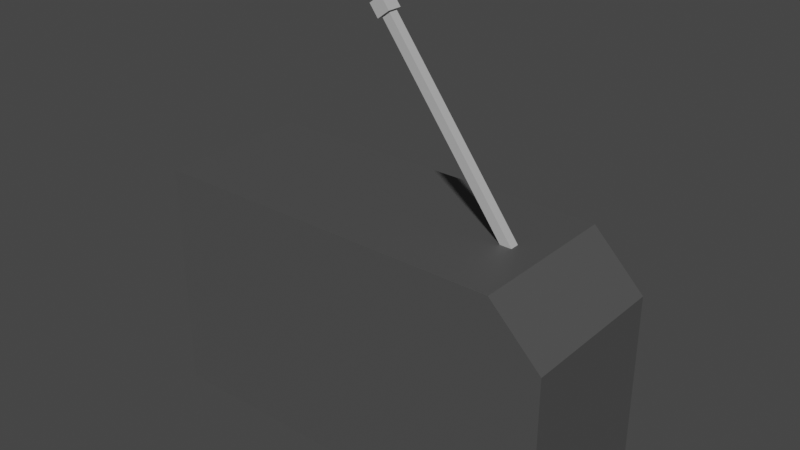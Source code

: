 # Source: Radio.blend  (saved by Blender 3.3.6; exported with 4.5.12 LTS)
import bpy
from mathutils import Matrix  # noqa: F401  (used for matrix-valued properties, if any)

bpy.ops.wm.read_factory_settings(use_empty=True)
scene = bpy.context.scene
scene.name = 'Scene'

# ---- collections
col_collection = bpy.data.collections.new('Collection'); scene.collection.children.link(col_collection)

# ---- materials (node trees are filled in below, after node groups)
mat_material = bpy.data.materials.new('Material')
mat_material.alpha_threshold = 0.0
mat_material.use_transparent_shadow = False
mat_material.roughness = 0.5
mat_material.line_color = (0.0, 0.0, 0.0, 1.0)
mat_metal = bpy.data.materials.new('Metal')
mat_metal.use_transparent_shadow = False
mat_material_001 = bpy.data.materials.new('Material.001')
mat_material_001.use_transparent_shadow = False

# ---- material node trees
mat_material.use_nodes = True; mat_material.node_tree.nodes.clear()
_N = mat_material.node_tree.nodes; _L = mat_material.node_tree.links
n0 = _N.new('ShaderNodeOutputMaterial'); n0.name = 'Material Output'; n0.location = (300, 300)
n1 = _N.new('ShaderNodeBsdfPrincipled'); n1.name = 'Principled BSDF'; n1.location = (10, 300)
n1.distribution = 'GGX'
n1.subsurface_method = 'RANDOM_WALK_SKIN'
n1.inputs[0].default_value = (0.07658, 0.07658, 0.07658, 1.0)
n1.inputs[3].default_value = 1.45
n1.inputs[27].default_value = (0.0, 0.0, 0.0, 1.0)
n1.inputs[28].default_value = 1.0
_L.new(n1.outputs[0], n0.inputs[0])
n0.is_active_output = True
mat_metal.use_nodes = True; mat_metal.node_tree.nodes.clear()
_N = mat_metal.node_tree.nodes; _L = mat_metal.node_tree.links
n0 = _N.new('ShaderNodeBsdfPrincipled'); n0.name = 'Principled BSDF'; n0.location = (10, 300)
n0.distribution = 'GGX'
n0.subsurface_method = 'RANDOM_WALK_SKIN'
n0.inputs[0].default_value = (0.477, 0.477, 0.477, 1.0)
n0.inputs[2].default_value = 0.04688
n0.inputs[3].default_value = 1.45
n0.inputs[27].default_value = (0.0, 0.0, 0.0, 1.0)
n0.inputs[28].default_value = 1.0
n1 = _N.new('ShaderNodeOutputMaterial'); n1.name = 'Material Output'; n1.location = (300, 300)
_L.new(n0.outputs[0], n1.inputs[0])
n1.is_active_output = True
mat_material_001.use_nodes = True; mat_material_001.node_tree.nodes.clear()
_N = mat_material_001.node_tree.nodes; _L = mat_material_001.node_tree.links
n0 = _N.new('ShaderNodeBsdfPrincipled'); n0.name = 'Principled BSDF'; n0.location = (10, 300)
n0.distribution = 'GGX'
n0.subsurface_method = 'RANDOM_WALK_SKIN'
n0.inputs[0].default_value = (0.3506, 0.3506, 0.3506, 1.0)
n0.inputs[3].default_value = 1.45
n0.inputs[27].default_value = (0.0, 0.0, 0.0, 1.0)
n0.inputs[28].default_value = 1.0
n1 = _N.new('ShaderNodeOutputMaterial'); n1.name = 'Material Output'; n1.location = (300, 300)
_L.new(n0.outputs[0], n1.inputs[0])
n1.is_active_output = True

# ---- world
world_world = bpy.data.worlds.new('World'); scene.world = world_world
world_world.use_nodes = True; world_world.node_tree.nodes.clear()
_N = world_world.node_tree.nodes; _L = world_world.node_tree.links
n0 = _N.new('ShaderNodeOutputWorld'); n0.name = 'World Output'; n0.location = (300, 300)
n1 = _N.new('ShaderNodeBackground'); n1.name = 'Background'; n1.location = (10, 300)
n1.inputs[0].default_value = (0.05088, 0.05088, 0.05088, 1.0)
_L.new(n1.outputs[0], n0.inputs[0])
n0.is_active_output = True
world_world.color = (0.05088, 0.05088, 0.05088)
world_world.use_sun_shadow = False
world_world.sun_shadow_jitter_overblur = 0.0

# ---- meshes
me_cube_001 = bpy.data.meshes.new('Cube.001')
me_cube_001.from_pydata([(0.0, 0.6, 0.02891), (0.0, 0.6, -0.7494), (0.0, -0.6, 0.9), (0.0, -0.6, -0.9), (-1.085, 0.6, 0.02891), (-1.085, 0.6, -0.7494), (-1.596, -0.6, 0.9), (-1.596, -0.6, -0.9), (0.0, 0.6, -0.9), (-1.596, 0.6, -0.9), (-1.596, 0.6, 0.9), (0.0, 0.6, 0.9), (1.085, 0.6, 0.02891), (1.085, 0.6, -0.7494), (1.596, -0.6, -0.9), (1.596, 0.6, -0.9), (0.0, 0.4914, 0.02891), (0.0, 0.4914, -0.7494), (-1.085, 0.4914, -0.7494), (-1.085, 0.4914, 0.02891), (1.085, 0.4914, -0.7494), (1.085, 0.4914, 0.02891), (-0.9899, 0.5515, 0.1207), (-0.9899, 0.6732, 0.2014), (-0.7444, 0.5515, 0.2225), (-0.8014, 0.6732, 0.2795), (-0.6427, 0.5515, 0.468), (-0.7233, 0.6732, 0.468), (-0.7444, 0.5515, 0.7135), (-0.8014, 0.6732, 0.6565), (-0.9899, 0.5515, 0.8152), (-0.9899, 0.6732, 0.7346), (-1.235, 0.5515, 0.7135), (-1.178, 0.6732, 0.6565), (-1.337, 0.5515, 0.468), (-1.257, 0.6732, 0.468), (-1.235, 0.5515, 0.2225), (-1.178, 0.6732, 0.2795), (-0.245, 0.5982, 0.3209), (-0.245, 0.5982, 0.3921), (-0.245, 0.6154, 0.3209), (-0.245, 0.6154, 0.3921), (1.233, 0.5982, 0.3209), (1.233, 0.5982, 0.3921), (1.233, 0.6154, 0.3209), (1.233, 0.6154, 0.3921), (-0.1149, 0.6409, 0.3884), (-0.1149, 0.6409, 0.3317), (-0.1005, 0.6062, 0.3884), (-0.1005, 0.6062, 0.3317), (-0.1149, 0.5715, 0.3884), (-0.1149, 0.5715, 0.3317), (-0.1496, 0.5571, 0.3884), (-0.1496, 0.5571, 0.3317), (-0.1496, 0.6062, 0.3034), (-0.1843, 0.5715, 0.3884), (-0.1843, 0.5715, 0.3317), (-0.1496, 0.6062, 0.4167), (-0.1986, 0.6062, 0.3884), (-0.1986, 0.6062, 0.3317), (-0.1843, 0.6409, 0.3884), (-0.1843, 0.6409, 0.3317), (-0.1496, 0.6552, 0.3884), (-0.1496, 0.6552, 0.3317), (0.9376, -0.0357, 0.8275), (-0.08704, -0.0357, 2.2), (0.9376, 0.0357, 0.8275), (-0.08704, 0.0357, 2.2), (0.9949, -0.0357, 0.8703), (-0.02983, -0.0357, 2.243), (0.9949, 0.0357, 0.8703), (-0.02983, 0.0357, 2.243), (-0.1042, -0.05712, 2.187), (-0.1042, 0.05712, 2.187), (-0.01267, 0.05712, 2.255), (-0.01267, -0.05712, 2.255), (-0.1714, -0.05712, 2.277), (-0.1714, 0.05712, 2.277), (-0.07985, 0.05712, 2.345), (-0.07985, -0.05712, 2.345), (-0.7444, 0.6732, 0.2225), (-0.9899, 0.6732, 0.1207), (-0.6427, 0.6732, 0.468), (-0.7444, 0.6732, 0.7135), (-0.9899, 0.6732, 0.8152), (-1.235, 0.6732, 0.7135), (-1.337, 0.6732, 0.468), (-1.235, 0.6732, 0.2225), (-0.8014, 0.6509, 0.2795), (-0.9899, 0.6509, 0.2014), (-0.7233, 0.6509, 0.468), (-0.8014, 0.6509, 0.6565), (-0.9899, 0.6509, 0.7346), (-1.178, 0.6509, 0.6565), (-1.257, 0.6509, 0.468), (-1.178, 0.6509, 0.2795), (1.596, -0.6, 0.5007), (1.197, -0.6, 0.9), (1.197, 0.6, 0.9), (1.596, 0.6, 0.5007), (1.394, 0.6, 0.5556)], [], [(9, 8, 3, 7), (5, 4, 19, 18), (3, 2, 6, 7), (11, 10, 6, 2), (7, 6, 10, 9), (5, 1, 8, 9), (4, 5, 9, 10), (0, 4, 10, 11), (15, 14, 3, 8), (12, 13, 20, 21), (12, 100, 99, 15, 13), (14, 15, 99, 96), (3, 14, 96, 97, 2), (13, 15, 8, 1), (0, 11, 98, 100, 12), (18, 19, 16, 17), (20, 17, 16, 21), (0, 12, 21, 16), (13, 1, 17, 20), (4, 0, 16, 19), (1, 5, 18, 17), (22, 81, 80, 24), (24, 80, 82, 26), (26, 82, 83, 28), (28, 83, 84, 30), (30, 84, 85, 32), (32, 85, 86, 34), (37, 35, 94, 95), (34, 86, 87, 36), (36, 87, 81, 22), (38, 39, 41, 40), (40, 41, 45, 44), (44, 45, 43, 42), (40, 44, 42, 38), (45, 41, 39, 43), (54, 63, 47), (63, 62, 46, 47), (62, 57, 46), (54, 47, 49), (47, 46, 48, 49), (46, 57, 48), (54, 49, 51), (49, 48, 50, 51), (48, 57, 50), (54, 51, 53), (51, 50, 52, 53), (50, 57, 52), (54, 53, 56), (53, 52, 55, 56), (52, 57, 55), (54, 56, 59), (56, 55, 58, 59), (55, 57, 58), (54, 59, 61), (59, 58, 60, 61), (58, 57, 60), (54, 61, 63), (61, 60, 62, 63), (60, 57, 62), (64, 65, 67, 66), (66, 67, 71, 70), (70, 71, 69, 68), (68, 69, 65, 64), (69, 71, 74, 75), (72, 75, 79, 76), (67, 65, 72, 73), (65, 69, 75, 72), (71, 67, 73, 74), (78, 77, 76, 79), (74, 73, 77, 78), (75, 74, 78, 79), (73, 72, 76, 77), (23, 25, 80, 81), (25, 27, 82, 80), (27, 29, 83, 82), (29, 31, 84, 83), (31, 33, 85, 84), (33, 35, 86, 85), (35, 37, 87, 86), (37, 23, 81, 87), (88, 89, 95, 94, 93, 92, 91, 90), (33, 31, 92, 93), (29, 27, 90, 91), (25, 23, 89, 88), (23, 37, 95, 89), (35, 33, 93, 94), (31, 29, 91, 92), (27, 25, 88, 90), (98, 99, 100), (96, 99, 98, 97), (11, 2, 97, 98)])
me_cube_001.polygons.foreach_set('material_index', [0, 0, 0, 0, 0, 0, 0, 0, 0, 0, 0, 0, 0, 0, 0, 2, 2, 0, 0, 0, 0, 2, 2, 2, 2, 2, 2, 2, 2, 2, 1, 1, 1, 1, 1, 2, 2, 2, 2, 2, 2, 2, 2, 2, 2, 2, 2, 2, 2, 2, 2, 2, 2, 2, 2, 2, 2, 2, 2, 1, 1, 1, 1, 1, 1, 1, 1, 1, 1, 1, 1, 1, 2, 2, 2, 2, 2, 2, 2, 2, 2, 2, 2, 2, 2, 2, 2, 2, 0, 0, 0])
_uv = me_cube_001.uv_layers.new(name='UVMap')
_uv.uv.foreach_set('vector', [0.375, 0.0, 0.625, 0.0, 0.625, 0.25, 0.375, 0.25, 0.446, 0.33, 0.554, 0.33, 0.554, 0.33, 0.446, 0.33, 0.375, 0.5, 0.625, 0.5, 0.625, 0.75, 0.375, 0.75, 0.375, 0.75, 0.625, 0.75, 0.625, 1.0, 0.375, 1.0, 0.125, 0.5, 0.375, 0.5, 0.375, 0.75, 0.125, 0.75, 0.446, 0.33, 0.446, 0.5, 0.375, 0.5, 0.375, 0.25, 0.554, 0.33, 0.446, 0.33, 0.375, 0.25, 0.625, 0.25, 0.554, 0.5, 0.554, 0.33, 0.625, 0.25, 0.625, 0.5, 0.375, 0.0, 0.375, 0.25, 0.625, 0.25, 0.625, 0.0, 0.554, 0.33, 0.446, 0.33, 0.446, 0.33, 0.554, 0.33, 0.554, 0.33, 0.5969, 0.2816, 0.5695, 0.25, 0.375, 0.25, 0.446, 0.33, 0.125, 0.5, 0.125, 0.75, 0.3195, 0.75, 0.3195, 0.5, 0.375, 0.5, 0.375, 0.75, 0.5695, 0.75, 0.625, 0.6875, 0.625, 0.5, 0.446, 0.33, 0.375, 0.25, 0.375, 0.5, 0.446, 0.5, 0.554, 0.5, 0.625, 0.5, 0.625, 0.3125, 0.5969, 0.2816, 0.554, 0.33, 0.446, 0.33, 0.554, 0.33, 0.554, 0.5, 0.446, 0.5, 0.446, 0.33, 0.446, 0.5, 0.554, 0.5, 0.554, 0.33, 0.554, 0.5, 0.554, 0.33, 0.554, 0.33, 0.554, 0.5, 0.446, 0.33, 0.446, 0.5, 0.446, 0.5, 0.446, 0.33, 0.554, 0.33, 0.554, 0.5, 0.554, 0.5, 0.554, 0.33, 0.446, 0.5, 0.446, 0.33, 0.446, 0.33, 0.446, 0.5, 1.0, 0.5, 1.0, 1.0, 0.875, 1.0, 0.875, 0.5, 0.875, 0.5, 0.875, 1.0, 0.75, 1.0, 0.75, 0.5, 0.75, 0.5, 0.75, 1.0, 0.625, 1.0, 0.625, 0.5, 0.625, 0.5, 0.625, 1.0, 0.5, 1.0, 0.5, 0.5, 0.5, 0.5, 0.5, 1.0, 0.375, 1.0, 0.375, 0.5, 0.375, 0.5, 0.375, 1.0, 0.25, 1.0, 0.25, 0.5, 0.1197, 0.3803, 0.06574, 0.25, 0.06574, 0.25, 0.1197, 0.3803, 0.25, 0.5, 0.25, 1.0, 0.125, 1.0, 0.125, 0.5, 0.125, 0.5, 0.125, 1.0, 0.0, 1.0, 0.0, 0.5, 0.375, 0.0, 0.625, 0.0, 0.625, 0.25, 0.375, 0.25, 0.375, 0.25, 0.625, 0.25, 0.625, 0.5, 0.375, 0.5, 0.375, 0.5, 0.625, 0.5, 0.625, 0.75, 0.375, 0.75, 0.125, 0.5, 0.375, 0.5, 0.375, 0.75, 0.125, 0.75, 0.625, 0.5, 0.875, 0.5, 0.875, 0.75, 0.625, 0.75, 0.6875, 0.0, 0.75, 0.3333, 0.625, 0.3333, 0.75, 0.3333, 0.75, 0.6667, 0.625, 0.6667, 0.625, 0.3333, 0.75, 0.6667, 0.6875, 1.0, 0.625, 0.6667, 0.5625, 0.0, 0.625, 0.3333, 0.5, 0.3333, 0.625, 0.3333, 0.625, 0.6667, 0.5, 0.6667, 0.5, 0.3333, 0.625, 0.6667, 0.5625, 1.0, 0.5, 0.6667, 0.4375, 0.0, 0.5, 0.3333, 0.375, 0.3333, 0.5, 0.3333, 0.5, 0.6667, 0.375, 0.6667, 0.375, 0.3333, 0.5, 0.6667, 0.4375, 1.0, 0.375, 0.6667, 0.3125, 0.0, 0.375, 0.3333, 0.25, 0.3333, 0.375, 0.3333, 0.375, 0.6667, 0.25, 0.6667, 0.25, 0.3333, 0.375, 0.6667, 0.3125, 1.0, 0.25, 0.6667, 0.1875, 0.0, 0.25, 0.3333, 0.125, 0.3333, 0.25, 0.3333, 0.25, 0.6667, 0.125, 0.6667, 0.125, 0.3333, 0.25, 0.6667, 0.1875, 1.0, 0.125, 0.6667, 0.0625, 0.0, 0.125, 0.3333, 0.0, 0.3333, 0.125, 0.3333, 0.125, 0.6667, 0.0, 0.6667, 0.0, 0.3333, 0.125, 0.6667, 0.0625, 1.0, 0.0, 0.6667, 0.9375, 0.0, 1.0, 0.3333, 0.875, 0.3333, 1.0, 0.3333, 1.0, 0.6667, 0.875, 0.6667, 0.875, 0.3333, 1.0, 0.6667, 0.9375, 1.0, 0.875, 0.6667, 0.8125, 0.0, 0.875, 0.3333, 0.75, 0.3333, 0.875, 0.3333, 0.875, 0.6667, 0.75, 0.6667, 0.75, 0.3333, 0.875, 0.6667, 0.8125, 1.0, 0.75, 0.6667, 0.375, 0.0, 0.625, 0.0, 0.625, 0.25, 0.375, 0.25, 0.375, 0.25, 0.625, 0.25, 0.625, 0.5, 0.375, 0.5, 0.375, 0.5, 0.625, 0.5, 0.625, 0.75, 0.375, 0.75, 0.375, 0.75, 0.625, 0.75, 0.625, 1.0, 0.375, 1.0, 0.625, 0.75, 0.625, 0.5, 0.625, 0.5, 0.625, 0.75, 0.625, 1.0, 0.625, 0.75, 0.625, 0.75, 0.625, 1.0, 0.625, 0.25, 0.625, 0.0, 0.625, 0.0, 0.625, 0.25, 0.625, 1.0, 0.625, 0.75, 0.625, 0.75, 0.625, 1.0, 0.625, 0.5, 0.625, 0.25, 0.625, 0.25, 0.625, 0.5, 0.625, 0.5, 0.875, 0.5, 0.875, 0.75, 0.625, 0.75, 0.625, 0.5, 0.625, 0.25, 0.625, 0.25, 0.625, 0.5, 0.625, 0.75, 0.625, 0.5, 0.625, 0.5, 0.625, 0.75, 0.625, 0.25, 0.625, 0.0, 0.625, 0.0, 0.625, 0.25, 0.25, 0.4343, 0.3803, 0.3803, 0.4197, 0.4197, 0.25, 0.49, 0.3803, 0.3803, 0.4343, 0.25, 0.49, 0.25, 0.4197, 0.4197, 0.4343, 0.25, 0.3803, 0.1197, 0.4197, 0.08029, 0.49, 0.25, 0.3803, 0.1197, 0.25, 0.06574, 0.25, 0.01, 0.4197, 0.08029, 0.25, 0.06574, 0.1197, 0.1197, 0.08029, 0.08029, 0.25, 0.01, 0.1197, 0.1197, 0.06574, 0.25, 0.01, 0.25, 0.08029, 0.08029, 0.06574, 0.25, 0.1197, 0.3803, 0.08029, 0.4197, 0.01, 0.25, 0.1197, 0.3803, 0.25, 0.4343, 0.25, 0.49, 0.08029, 0.4197, 0.3803, 0.3803, 0.25, 0.4343, 0.1197, 0.3803, 0.06574, 0.25, 0.1197, 0.1197, 0.25, 0.06574, 0.3803, 0.1197, 0.4343, 0.25, 0.1197, 0.1197, 0.25, 0.06574, 0.25, 0.06574, 0.1197, 0.1197, 0.3803, 0.1197, 0.4343, 0.25, 0.4343, 0.25, 0.3803, 0.1197, 0.3803, 0.3803, 0.25, 0.4343, 0.25, 0.4343, 0.3803, 0.3803, 0.25, 0.4343, 0.1197, 0.3803, 0.1197, 0.3803, 0.25, 0.4343, 0.06574, 0.25, 0.1197, 0.1197, 0.1197, 0.1197, 0.06574, 0.25, 0.25, 0.06574, 0.3803, 0.1197, 0.3803, 0.1197, 0.25, 0.06574, 0.4343, 0.25, 0.3803, 0.3803, 0.3803, 0.3803, 0.4343, 0.25, 0.6108, 0.266, 0.5695, 0.25, 0.5969, 0.2816, 0.625, 1.0, 0.625, 0.75, 0.5625, 0.75, 0.5625, 1.0, 0.375, 0.75, 0.375, 1.0, 0.5625, 1.0, 0.5625, 0.75])
me_cube_001.materials.append(mat_material)
me_cube_001.materials.append(mat_metal)
me_cube_001.materials.append(mat_material_001)
me_cube_001.update()

# ---- objects
ob_cube = bpy.data.objects.new('Cube', me_cube_001)

# ---- transforms, parenting, visibility, modifiers, constraints
ob_cube.location = (0.0, 0.0, 0.0)
ob_cube.scale = (0.5, 0.5, 0.5)

# ---- collection membership
col_collection.objects.link(ob_cube)

# ---- scene / render settings (as saved in the file)
scene.frame_start = 1; scene.frame_end = 250; scene.frame_set(0)
scene.render.engine = 'BLENDER_EEVEE_NEXT'
scene.cycles.sampling_pattern = 'TABULATED_SOBOL'
scene.cycles.use_light_tree = False
scene.view_settings.view_transform = 'Filmic'
bpy.context.view_layer.update()

# ---- added for rendering (the .blend has no active camera and no usable light): camera, sun
cam_auto = bpy.data.cameras.new('AutoCamera')
cam_auto.lens = 50.0
cam_auto.sensor_width = 36.0
cam_auto.clip_end = 1000.0
ob_auto_camera = bpy.data.objects.new('AutoCamera', cam_auto)
scene.collection.objects.link(ob_auto_camera)
ob_auto_camera.location = (2.18672, -2.60578, 2.11071)
ob_auto_camera.rotation_euler = (1.09748, -7.21219e-08, 0.694738)
scene.camera = ob_auto_camera
light_auto_sun = bpy.data.lights.new('AutoSun', 'SUN')
light_auto_sun.energy = 3.0
light_auto_sun.angle = 0.0523599
ob_auto_sun = bpy.data.objects.new('AutoSun', light_auto_sun)
scene.collection.objects.link(ob_auto_sun)
ob_auto_sun.rotation_euler = (0.872665, 0.174533, 0.523599)
bpy.context.view_layer.update()
